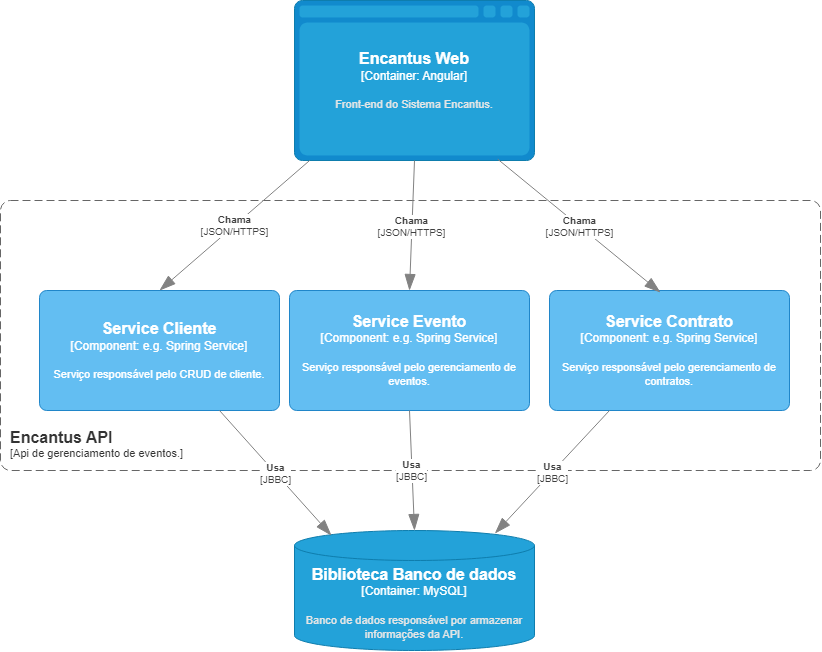

The diagram above was exported from draw.io. Its source (the exported page's mxGraphModel, read from the mxfile embedded in the PNG):
<mxGraphModel dx="1647" dy="847" grid="1" gridSize="10" guides="1" tooltips="1" connect="1" arrows="1" fold="1" page="1" pageScale="1" pageWidth="827" pageHeight="1169" math="0" shadow="0">
  <root>
    <mxCell id="0" />
    <mxCell id="1" parent="0" />
    <object placeholders="1" c4Name="Encantus API" c4Type="SystemScopeBoundary" c4Application="Api de gerenciamento de eventos." label="&lt;font style=&quot;font-size: 16px&quot;&gt;&lt;b&gt;&lt;div style=&quot;text-align: left&quot;&gt;%c4Name%&lt;/div&gt;&lt;/b&gt;&lt;/font&gt;&lt;div style=&quot;text-align: left&quot;&gt;[%c4Application%]&lt;/div&gt;" id="FScuJizLwBjRDDIvYc0I-1">
      <mxCell style="rounded=1;fontSize=11;whiteSpace=wrap;html=1;dashed=1;arcSize=20;fillColor=none;strokeColor=#666666;fontColor=#333333;labelBackgroundColor=none;align=left;verticalAlign=bottom;labelBorderColor=none;spacingTop=0;spacing=10;dashPattern=8 4;metaEdit=1;rotatable=0;perimeter=rectanglePerimeter;noLabel=0;labelPadding=0;allowArrows=0;connectable=0;expand=0;recursiveResize=0;editable=1;pointerEvents=0;absoluteArcSize=1;points=[[0.25,0,0],[0.5,0,0],[0.75,0,0],[1,0.25,0],[1,0.5,0],[1,0.75,0],[0.75,1,0],[0.5,1,0],[0.25,1,0],[0,0.75,0],[0,0.5,0],[0,0.25,0]];" vertex="1" parent="1">
        <mxGeometry y="280" width="820" height="270" as="geometry" />
      </mxCell>
    </object>
    <object placeholders="1" c4Name="Encantus Web" c4Type="Container" c4Technology="Angular" c4Description="Front-end do Sistema Encantus." label="&lt;font style=&quot;font-size: 16px&quot;&gt;&lt;b&gt;%c4Name%&lt;/b&gt;&lt;/font&gt;&lt;div&gt;[%c4Type%:&amp;nbsp;%c4Technology%]&lt;/div&gt;&lt;br&gt;&lt;div&gt;&lt;font style=&quot;font-size: 11px&quot;&gt;&lt;font color=&quot;#E6E6E6&quot;&gt;%c4Description%&lt;/font&gt;&lt;/div&gt;" id="FScuJizLwBjRDDIvYc0I-2">
      <mxCell style="shape=mxgraph.c4.webBrowserContainer2;whiteSpace=wrap;html=1;boundedLbl=1;rounded=0;labelBackgroundColor=none;strokeColor=#118ACD;fillColor=#23A2D9;strokeColor=#118ACD;strokeColor2=#0E7DAD;fontSize=12;fontColor=#ffffff;align=center;metaEdit=1;points=[[0.5,0,0],[1,0.25,0],[1,0.5,0],[1,0.75,0],[0.5,1,0],[0,0.75,0],[0,0.5,0],[0,0.25,0]];resizable=0;" vertex="1" parent="1">
        <mxGeometry x="294" y="80" width="240" height="160" as="geometry" />
      </mxCell>
    </object>
    <object placeholders="1" c4Name="Biblioteca Banco de dados" c4Type="Container" c4Technology="MySQL" c4Description="Banco de dados responsável por armazenar informações da API." label="&lt;font style=&quot;font-size: 16px&quot;&gt;&lt;b&gt;%c4Name%&lt;/b&gt;&lt;/font&gt;&lt;div&gt;[%c4Type%:&amp;nbsp;%c4Technology%]&lt;/div&gt;&lt;br&gt;&lt;div&gt;&lt;font style=&quot;font-size: 11px&quot;&gt;&lt;font color=&quot;#E6E6E6&quot;&gt;%c4Description%&lt;/font&gt;&lt;/div&gt;" id="FScuJizLwBjRDDIvYc0I-3">
      <mxCell style="shape=cylinder3;size=15;whiteSpace=wrap;html=1;boundedLbl=1;rounded=0;labelBackgroundColor=none;fillColor=#23A2D9;fontSize=12;fontColor=#ffffff;align=center;strokeColor=#0E7DAD;metaEdit=1;points=[[0.5,0,0],[1,0.25,0],[1,0.5,0],[1,0.75,0],[0.5,1,0],[0,0.75,0],[0,0.5,0],[0,0.25,0]];resizable=0;" vertex="1" parent="1">
        <mxGeometry x="294" y="610" width="240" height="120" as="geometry" />
      </mxCell>
    </object>
    <object placeholders="1" c4Name="Service Contrato" c4Type="Component" c4Technology="e.g. Spring Service" c4Description="Serviço responsável pelo gerenciamento de contratos." label="&lt;font style=&quot;font-size: 16px&quot;&gt;&lt;b&gt;%c4Name%&lt;/b&gt;&lt;/font&gt;&lt;div&gt;[%c4Type%: %c4Technology%]&lt;/div&gt;&lt;br&gt;&lt;div&gt;&lt;font style=&quot;font-size: 11px&quot;&gt;%c4Description%&lt;/font&gt;&lt;/div&gt;" id="FScuJizLwBjRDDIvYc0I-4">
      <mxCell style="rounded=1;whiteSpace=wrap;html=1;labelBackgroundColor=none;fillColor=#63BEF2;fontColor=#ffffff;align=center;arcSize=6;strokeColor=#2086C9;metaEdit=1;resizable=0;points=[[0.25,0,0],[0.5,0,0],[0.75,0,0],[1,0.25,0],[1,0.5,0],[1,0.75,0],[0.75,1,0],[0.5,1,0],[0.25,1,0],[0,0.75,0],[0,0.5,0],[0,0.25,0]];" vertex="1" parent="1">
        <mxGeometry x="549" y="370" width="240" height="120" as="geometry" />
      </mxCell>
    </object>
    <object placeholders="1" c4Name="Service Evento" c4Type="Component" c4Technology="e.g. Spring Service" c4Description="Serviço responsável pelo gerenciamento de eventos." label="&lt;font style=&quot;font-size: 16px&quot;&gt;&lt;b&gt;%c4Name%&lt;/b&gt;&lt;/font&gt;&lt;div&gt;[%c4Type%: %c4Technology%]&lt;/div&gt;&lt;br&gt;&lt;div&gt;&lt;font style=&quot;font-size: 11px&quot;&gt;%c4Description%&lt;/font&gt;&lt;/div&gt;" id="FScuJizLwBjRDDIvYc0I-5">
      <mxCell style="rounded=1;whiteSpace=wrap;html=1;labelBackgroundColor=none;fillColor=#63BEF2;fontColor=#ffffff;align=center;arcSize=6;strokeColor=#2086C9;metaEdit=1;resizable=0;points=[[0.25,0,0],[0.5,0,0],[0.75,0,0],[1,0.25,0],[1,0.5,0],[1,0.75,0],[0.75,1,0],[0.5,1,0],[0.25,1,0],[0,0.75,0],[0,0.5,0],[0,0.25,0]];" vertex="1" parent="1">
        <mxGeometry x="289" y="370" width="240" height="120" as="geometry" />
      </mxCell>
    </object>
    <object placeholders="1" c4Name="Service Cliente" c4Type="Component" c4Technology="e.g. Spring Service" c4Description="Serviço responsável pelo CRUD de cliente." label="&lt;font style=&quot;font-size: 16px&quot;&gt;&lt;b&gt;%c4Name%&lt;/b&gt;&lt;/font&gt;&lt;div&gt;[%c4Type%: %c4Technology%]&lt;/div&gt;&lt;br&gt;&lt;div&gt;&lt;font style=&quot;font-size: 11px&quot;&gt;%c4Description%&lt;/font&gt;&lt;/div&gt;" id="FScuJizLwBjRDDIvYc0I-6">
      <mxCell style="rounded=1;whiteSpace=wrap;html=1;labelBackgroundColor=none;fillColor=#63BEF2;fontColor=#ffffff;align=center;arcSize=6;strokeColor=#2086C9;metaEdit=1;resizable=0;points=[[0.25,0,0],[0.5,0,0],[0.75,0,0],[1,0.25,0],[1,0.5,0],[1,0.75,0],[0.75,1,0],[0.5,1,0],[0.25,1,0],[0,0.75,0],[0,0.5,0],[0,0.25,0]];" vertex="1" parent="1">
        <mxGeometry x="39" y="370" width="240" height="120" as="geometry" />
      </mxCell>
    </object>
    <object placeholders="1" c4Type="Relationship" c4Technology="JSON/HTTPS" c4Description="Chama" label="&lt;div style=&quot;text-align: left&quot;&gt;&lt;div style=&quot;text-align: center&quot;&gt;&lt;b&gt;%c4Description%&lt;/b&gt;&lt;/div&gt;&lt;div style=&quot;text-align: center&quot;&gt;[%c4Technology%]&lt;/div&gt;&lt;/div&gt;" id="FScuJizLwBjRDDIvYc0I-8">
      <mxCell style="endArrow=blockThin;html=1;fontSize=10;fontColor=#404040;strokeWidth=1;endFill=1;strokeColor=#828282;elbow=vertical;metaEdit=1;endSize=14;startSize=14;jumpStyle=arc;jumpSize=16;rounded=0;exitX=0.063;exitY=1;exitDx=0;exitDy=0;exitPerimeter=0;entryX=0.5;entryY=0;entryDx=0;entryDy=0;entryPerimeter=0;" edge="1" parent="1" source="FScuJizLwBjRDDIvYc0I-2" target="FScuJizLwBjRDDIvYc0I-6">
        <mxGeometry width="240" relative="1" as="geometry">
          <mxPoint x="210" y="250" as="sourcePoint" />
          <mxPoint x="211" y="330" as="targetPoint" />
        </mxGeometry>
      </mxCell>
    </object>
    <object placeholders="1" c4Type="Relationship" c4Technology="JSON/HTTPS" c4Description="Chama" label="&lt;div style=&quot;text-align: left&quot;&gt;&lt;div style=&quot;text-align: center&quot;&gt;&lt;b&gt;%c4Description%&lt;/b&gt;&lt;/div&gt;&lt;div style=&quot;text-align: center&quot;&gt;[%c4Technology%]&lt;/div&gt;&lt;/div&gt;" id="FScuJizLwBjRDDIvYc0I-9">
      <mxCell style="endArrow=blockThin;html=1;fontSize=10;fontColor=#404040;strokeWidth=1;endFill=1;strokeColor=#828282;elbow=vertical;metaEdit=1;endSize=14;startSize=14;jumpStyle=arc;jumpSize=16;rounded=0;exitX=0.847;exitY=0.992;exitDx=0;exitDy=0;exitPerimeter=0;" edge="1" parent="1" source="FScuJizLwBjRDDIvYc0I-2">
        <mxGeometry width="240" relative="1" as="geometry">
          <mxPoint x="198" y="250" as="sourcePoint" />
          <mxPoint x="660" y="372" as="targetPoint" />
        </mxGeometry>
      </mxCell>
    </object>
    <object placeholders="1" c4Type="Relationship" c4Technology="JBBC" c4Description="Usa" label="&lt;div style=&quot;text-align: left&quot;&gt;&lt;div style=&quot;text-align: center&quot;&gt;&lt;b&gt;%c4Description%&lt;/b&gt;&lt;/div&gt;&lt;div style=&quot;text-align: center&quot;&gt;[%c4Technology%]&lt;/div&gt;&lt;/div&gt;" id="FScuJizLwBjRDDIvYc0I-11">
      <mxCell style="endArrow=blockThin;html=1;fontSize=10;fontColor=#404040;strokeWidth=1;endFill=1;strokeColor=#828282;elbow=vertical;metaEdit=1;endSize=14;startSize=14;jumpStyle=arc;jumpSize=16;rounded=0;exitX=0.75;exitY=1;exitDx=0;exitDy=0;exitPerimeter=0;entryX=0.154;entryY=0.042;entryDx=0;entryDy=0;entryPerimeter=0;" edge="1" parent="1" source="FScuJizLwBjRDDIvYc0I-6" target="FScuJizLwBjRDDIvYc0I-3">
        <mxGeometry width="240" relative="1" as="geometry">
          <mxPoint x="-120" y="700" as="sourcePoint" />
          <mxPoint x="120" y="700" as="targetPoint" />
        </mxGeometry>
      </mxCell>
    </object>
    <object placeholders="1" c4Type="Relationship" c4Technology="JBBC" c4Description="Usa" label="&lt;div style=&quot;text-align: left&quot;&gt;&lt;div style=&quot;text-align: center&quot;&gt;&lt;b&gt;%c4Description%&lt;/b&gt;&lt;/div&gt;&lt;div style=&quot;text-align: center&quot;&gt;[%c4Technology%]&lt;/div&gt;&lt;/div&gt;" id="FScuJizLwBjRDDIvYc0I-12">
      <mxCell style="endArrow=blockThin;html=1;fontSize=10;fontColor=#404040;strokeWidth=1;endFill=1;strokeColor=#828282;elbow=vertical;metaEdit=1;endSize=14;startSize=14;jumpStyle=arc;jumpSize=16;rounded=0;exitX=0.5;exitY=1;exitDx=0;exitDy=0;exitPerimeter=0;entryX=0.5;entryY=0;entryDx=0;entryDy=0;entryPerimeter=0;" edge="1" parent="1" source="FScuJizLwBjRDDIvYc0I-5" target="FScuJizLwBjRDDIvYc0I-3">
        <mxGeometry width="240" relative="1" as="geometry">
          <mxPoint x="-206" y="491" as="sourcePoint" />
          <mxPoint x="221" y="845" as="targetPoint" />
        </mxGeometry>
      </mxCell>
    </object>
    <object placeholders="1" c4Type="Relationship" c4Technology="JSON/HTTPS" c4Description="Chama" label="&lt;div style=&quot;text-align: left&quot;&gt;&lt;div style=&quot;text-align: center&quot;&gt;&lt;b&gt;%c4Description%&lt;/b&gt;&lt;/div&gt;&lt;div style=&quot;text-align: center&quot;&gt;[%c4Technology%]&lt;/div&gt;&lt;/div&gt;" id="FScuJizLwBjRDDIvYc0I-14">
      <mxCell style="endArrow=blockThin;html=1;fontSize=10;fontColor=#404040;strokeWidth=1;endFill=1;strokeColor=#828282;elbow=vertical;metaEdit=1;endSize=14;startSize=14;jumpStyle=arc;jumpSize=16;rounded=0;exitX=0.5;exitY=1;exitDx=0;exitDy=0;exitPerimeter=0;entryX=0.5;entryY=0;entryDx=0;entryDy=0;entryPerimeter=0;" edge="1" parent="1" source="FScuJizLwBjRDDIvYc0I-2" target="FScuJizLwBjRDDIvYc0I-5">
        <mxGeometry width="240" relative="1" as="geometry">
          <mxPoint x="105" y="250" as="sourcePoint" />
          <mxPoint x="-199" y="371" as="targetPoint" />
        </mxGeometry>
      </mxCell>
    </object>
    <object placeholders="1" c4Type="Relationship" c4Technology="JBBC" c4Description="Usa" label="&lt;div style=&quot;text-align: left&quot;&gt;&lt;div style=&quot;text-align: center&quot;&gt;&lt;b&gt;%c4Description%&lt;/b&gt;&lt;/div&gt;&lt;div style=&quot;text-align: center&quot;&gt;[%c4Technology%]&lt;/div&gt;&lt;/div&gt;" id="FScuJizLwBjRDDIvYc0I-15">
      <mxCell style="endArrow=blockThin;html=1;fontSize=10;fontColor=#404040;strokeWidth=1;endFill=1;strokeColor=#828282;elbow=vertical;metaEdit=1;endSize=14;startSize=14;jumpStyle=arc;jumpSize=16;rounded=0;exitX=0.25;exitY=1;exitDx=0;exitDy=0;exitPerimeter=0;entryX=0.835;entryY=0.025;entryDx=0;entryDy=0;entryPerimeter=0;" edge="1" parent="1" source="FScuJizLwBjRDDIvYc0I-4" target="FScuJizLwBjRDDIvYc0I-3">
        <mxGeometry width="240" relative="1" as="geometry">
          <mxPoint x="90" y="490" as="sourcePoint" />
          <mxPoint x="184" y="644" as="targetPoint" />
        </mxGeometry>
      </mxCell>
    </object>
  </root>
</mxGraphModel>